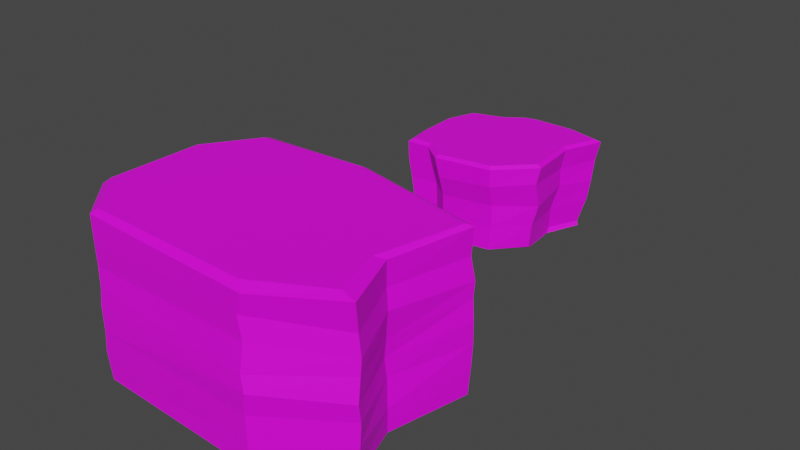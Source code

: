 # Source: Cliff.blend  (saved by Blender 2.80.75; exported with 4.5.12 LTS)
import bpy
from mathutils import Matrix  # noqa: F401  (used for matrix-valued properties, if any)

bpy.ops.wm.read_factory_settings(use_empty=True)
scene = bpy.context.scene
scene.name = 'Scene'

# ---- images (referenced by path relative to the original .blend; pixels are not part of the script)
import os
ASSET_DIR = os.environ.get("B2B_ASSET_DIR", "")  # directory of the original .blend (textures are referenced by path, not embedded)
HERE = os.path.dirname(os.path.abspath(__file__))  # packed textures are extracted next to this script under _unpacked/

def load_image(name, relpath, width, height, colorspace="sRGB"):
    """Load a texture the original file referenced (path relative to the .blend, or extracted next to this script)."""
    p = next((c for c in (os.path.join(HERE, relpath), os.path.join(ASSET_DIR, relpath)) if relpath and os.path.exists(c)), "")
    if p:
        img = bpy.data.images.load(p, check_existing=True)
        img.name = name
    else:  # same state as the original file: an image datablock whose file is absent (Cycles renders it pink)
        img = bpy.data.images.new(name, width, height)
        img.source = "FILE"
        img.filepath = "//" + (relpath or name)
    img.colorspace_settings.name = colorspace
    return img
img_cliff_albedo_psd = load_image('Cliff_Albedo.psd', 'Cliff_Albedo.psd', 1024, 1024, 'sRGB')
img_colour_uv_psd = load_image('Colour_UV.psd', 'Colour_UV.psd', 1024, 1024, 'sRGB')

# ---- materials (node trees are filled in below, after node groups)
mat_cliff_albedo = bpy.data.materials.new('Cliff_Albedo')
mat_cliff_albedo.use_transparent_shadow = False
mat_cliff_top = bpy.data.materials.new('Cliff_Top')
mat_cliff_top.use_transparent_shadow = False

# ---- material node trees
mat_cliff_albedo.use_nodes = True; mat_cliff_albedo.node_tree.nodes.clear()
_N = mat_cliff_albedo.node_tree.nodes; _L = mat_cliff_albedo.node_tree.links
n0 = _N.new('ShaderNodeOutputMaterial'); n0.name = 'Material Output'; n0.location = (300, 300)
n1 = _N.new('ShaderNodeBsdfPrincipled'); n1.name = 'Principled BSDF'; n1.location = (10, 300)
n1.distribution = 'GGX'
n1.subsurface_method = 'BURLEY'
n1.inputs[3].default_value = 1.45
n1.inputs[27].default_value = (0.0, 0.0, 0.0, 1.0)
n1.inputs[28].default_value = 1.0
n2 = _N.new('ShaderNodeTexImage'); n2.name = 'Image Texture'; n2.location = (-280, 280)
n2.image = img_cliff_albedo_psd
_L.new(n1.outputs[0], n0.inputs[0])
_L.new(n2.outputs[0], n1.inputs[0])
n0.is_active_output = True
mat_cliff_top.use_nodes = True; mat_cliff_top.node_tree.nodes.clear()
_N = mat_cliff_top.node_tree.nodes; _L = mat_cliff_top.node_tree.links
n0 = _N.new('ShaderNodeOutputMaterial'); n0.name = 'Material Output'; n0.location = (300, 300)
n1 = _N.new('ShaderNodeBsdfPrincipled'); n1.name = 'Principled BSDF'; n1.location = (10, 300)
n1.distribution = 'GGX'
n1.subsurface_method = 'BURLEY'
n1.inputs[3].default_value = 1.45
n1.inputs[27].default_value = (0.0, 0.0, 0.0, 1.0)
n1.inputs[28].default_value = 1.0
n2 = _N.new('ShaderNodeTexImage'); n2.name = 'Image Texture'; n2.location = (-280, 280)
n2.image = img_colour_uv_psd
_L.new(n1.outputs[0], n0.inputs[0])
_L.new(n2.outputs[0], n1.inputs[0])
n0.is_active_output = True

# ---- world
world_world = bpy.data.worlds.new('World'); scene.world = world_world
world_world.use_nodes = True; world_world.node_tree.nodes.clear()
_N = world_world.node_tree.nodes; _L = world_world.node_tree.links
n0 = _N.new('ShaderNodeOutputWorld'); n0.name = 'World Output'; n0.location = (300, 300)
n1 = _N.new('ShaderNodeBackground'); n1.name = 'Background'; n1.location = (10, 300)
n1.inputs[0].default_value = (0.05088, 0.05088, 0.05088, 1.0)
_L.new(n1.outputs[0], n0.inputs[0])
n0.is_active_output = True
world_world.color = (0.05088, 0.05088, 0.05088)
world_world.use_sun_shadow = False
world_world.sun_shadow_jitter_overblur = 0.0

# ---- meshes
me_plane = bpy.data.meshes.new('Plane')
me_plane.from_pydata([(-0.7043, 0.5029, 0.01843), (-0.3417, 0.5405, 0.004892), (-0.1637, 0.7013, 0.02184), (-0.01411, 0.8098, -0.004895), (-0.04569, 0.8197, -0.005887), (-0.2132, 0.696, 0.01493), (-0.4044, 0.5535, -0.01308), (-0.6954, 0.5163, 0.01078), (-0.8621, 0.1028, 0.02601), (-0.8021, -0.3521, 0.008244), (-0.7488, -0.6839, -0.01836), (-0.4636, -0.64, 0.01172), (-0.2212, -0.8067, -0.004581), (0.4114, -0.7224, 0.006727), (0.76, -0.3166, -0.005917), (0.6932, 0.1962, -0.03054), (0.8842, 0.6426, -0.02584), (0.4988, 0.7743, 0.007055), (-0.03142, 0.8052, 0.0113), (-0.8709, 0.09482, 0.03118), (-0.8068, -0.3217, 0.01057), (-0.7911, -0.6605, -0.01503), (-0.4953, -0.6105, 0.02003), (-0.1984, -0.8257, 0.002975), (0.4188, -0.7415, 0.01728), (0.7707, -0.3541, 0.02042), (0.6851, 0.2464, 0.03199), (0.8625, 0.6543, 0.02778), (0.4174, 0.8063, 0.07998), (-0.9045, 0.1328, 1.187), (-0.8821, -0.3713, 1.19), (-0.7771, 0.5035, 1.185), (-0.3807, 0.634, 1.186), (-0.8226, -0.705, 1.194), (-0.5402, -0.6976, 1.195), (-0.1439, 0.8038, 1.186), (0.009672, 0.8463, 1.187), (-0.2553, -0.9173, 1.199), (0.4464, -0.8046, 1.202), (0.8632, -0.3896, 1.202), (0.7924, 0.279, 1.196), (0.9725, 0.7422, 1.194), (0.556, 0.8446, 1.19), (-0.2424, 0.7826, 0.9037), (-0.01272, 0.8673, 0.9392), (0.6018, 0.8735, 0.9443), (0.9901, 0.7691, 0.9088), (-0.869, -0.7471, 0.9166), (-0.9044, -0.493, 0.9336), (-0.9268, 0.1186, 0.9622), (-0.2228, -0.9449, 0.9059), (-0.5247, -0.7306, 0.9704), (-0.7402, 0.5638, 0.8461), (0.471, -0.834, 0.9325), (-0.4197, 0.6691, 0.8591), (0.8799, -0.4345, 0.9475), (0.7908, 0.2578, 0.8943), (0.001915, 0.8633, 0.6471), (0.973, 0.7319, 0.5987), (-0.8911, -0.3877, 0.6466), (-0.9228, 0.0812, 0.584), (-0.4745, -0.6692, 0.6431), (-0.7312, 0.5442, 0.6632), (-0.3614, 0.6341, 0.5853), (-0.1294, 0.785, 0.6525), (0.4754, 0.8758, 0.6129), (-0.8374, -0.7235, 0.6568), (-0.2168, -0.8663, 0.6357), (0.4523, -0.7546, 0.6484), (0.8713, -0.3358, 0.6078), (0.7869, 0.276, 0.6579), (-0.02715, 0.8141, 0.3446), (0.9426, 0.7173, 0.3567), (-0.8302, -0.435, 0.3077), (-0.9122, 0.1301, 0.3585), (-0.4783, -0.6477, 0.3358), (-0.7393, 0.5458, 0.3166), (-0.4166, 0.6098, 0.4227), (-0.2749, 0.6781, 0.3197), (0.559, 0.8254, 0.3107), (-0.8025, -0.7098, 0.355), (-0.2262, -0.8413, 0.3348), (0.4518, -0.738, 0.3634), (0.8082, -0.363, 0.3378), (0.7144, 0.2119, 0.3268), (-0.9584, 0.1406, 1.152), (-0.9354, -0.3772, 1.156), (-0.819, 0.546, 1.15), (-0.4052, 0.6822, 1.152), (-0.8672, -0.7597, 1.16), (-0.5578, -0.7516, 1.162), (-0.1674, 0.8529, 1.152), (0.0025, 0.8998, 1.152), (-0.2696, -0.9738, 1.165), (0.4719, -0.8547, 1.169), (0.9191, -0.4094, 1.168), (0.847, 0.2717, 1.163), (1.044, 0.7796, 1.16), (0.5625, 0.898, 1.156)], [], [(44, 43, 91, 92), (7, 8, 19, 0), (14, 15, 26, 25), (13, 14, 25, 24), (6, 7, 0, 1), (18, 4, 17), (15, 16, 27, 26), (8, 9, 20, 19), (16, 17, 28, 27), (9, 10, 21, 20), (17, 4, 3, 28), (10, 11, 22, 21), (11, 12, 23, 22), (4, 5, 2, 3), (12, 13, 24, 23), (5, 6, 1, 2), (36, 35, 32, 31, 29, 30, 33, 34, 37, 38, 39, 40, 41, 42), (46, 45, 98, 97), (48, 47, 89, 86), (45, 44, 92, 98), (49, 48, 86, 85), (51, 50, 93, 90), (52, 49, 85, 87), (50, 53, 94, 93), (54, 52, 87, 88), (53, 55, 95, 94), (47, 51, 90, 89), (55, 56, 96, 95), (43, 54, 88, 91), (56, 46, 97, 96), (70, 58, 46, 56), (64, 63, 54, 43), (69, 70, 56, 55), (66, 61, 51, 47), (68, 69, 55, 53), (63, 62, 52, 54), (67, 68, 53, 50), (62, 60, 49, 52), (61, 67, 50, 51), (60, 59, 48, 49), (65, 57, 44, 45), (59, 66, 47, 48), (58, 65, 45, 46), (57, 64, 43, 44), (71, 78, 64, 57), (72, 79, 65, 58), (73, 80, 66, 59), (79, 71, 57, 65), (74, 73, 59, 60), (75, 81, 67, 61), (76, 74, 60, 62), (81, 82, 68, 67), (77, 76, 62, 63), (82, 83, 69, 68), (80, 75, 61, 66), (83, 84, 70, 69), (78, 77, 63, 64), (84, 72, 58, 70), (26, 27, 72, 84), (2, 1, 77, 78), (25, 26, 84, 83), (21, 22, 75, 80), (24, 25, 83, 82), (1, 0, 76, 77), (23, 24, 82, 81), (0, 19, 74, 76), (22, 23, 81, 75), (19, 20, 73, 74), (28, 3, 71, 79), (20, 21, 80, 73), (27, 28, 79, 72), (3, 2, 78, 71), (30, 29, 85, 86), (29, 31, 87, 85), (31, 32, 88, 87), (34, 33, 89, 90), (32, 35, 91, 88), (35, 36, 92, 91), (33, 30, 86, 89), (37, 34, 90, 93), (38, 37, 93, 94), (39, 38, 94, 95), (40, 39, 95, 96), (41, 40, 96, 97), (42, 41, 97, 98), (36, 42, 98, 92)])
_uv = me_plane.uv_layers.new(name='UVMap')
_uv.uv.foreach_set('vector', [0.4709, 0.7886, 0.4709, 0.7886, 0.4709, 0.7886, 0.4709, 0.7886, 0.4709, 0.7886, 0.4709, 0.7886, 0.4709, 0.7886, 0.4709, 0.7886, 0.4709, 0.7886, 0.4709, 0.7886, 0.4709, 0.7886, 0.4709, 0.7886, 0.4709, 0.7886, 0.4709, 0.7886, 0.4709, 0.7886, 0.4709, 0.7886, 0.4709, 0.7886, 0.4709, 0.7886, 0.4709, 0.7886, 0.4709, 0.7886, 0.4709, 0.7886, 0.4709, 0.7886, 0.4709, 0.7886, 0.4709, 0.7886, 0.4709, 0.7886, 0.4709, 0.7886, 0.4709, 0.7886, 0.3966, 0.6984, 0.3966, 0.6984, 0.3966, 0.6984, 0.3966, 0.6984, 0.4709, 0.7886, 0.4709, 0.7886, 0.4709, 0.7886, 0.4709, 0.7886, 0.3966, 0.6984, 0.3966, 0.6984, 0.3966, 0.6984, 0.3966, 0.6984, 0.4709, 0.7886, 0.4709, 0.7886, 0.4709, 0.7886, 0.4709, 0.7886, 0.4709, 0.7886, 0.4709, 0.7886, 0.4709, 0.7886, 0.4709, 0.7886, 0.4709, 0.7886, 0.4709, 0.7886, 0.4709, 0.7886, 0.4709, 0.7886, 0.4709, 0.7886, 0.4709, 0.7886, 0.4709, 0.7886, 0.4709, 0.7886, 0.4709, 0.7886, 0.4709, 0.7886, 0.4709, 0.7886, 0.4709, 0.7886, 0.4709, 0.7886, 0.4709, 0.7886, 0.4709, 0.7886, 0.4709, 0.7886, 0.1828, 0.9058, 0.1696, 0.9004, 0.155, 0.8891, 0.1292, 0.8836, 0.1178, 0.8544, 0.1207, 0.8163, 0.1242, 0.795, 0.146, 0.7962, 0.1665, 0.7822, 0.2139, 0.7898, 0.2433, 0.8183, 0.2372, 0.8647, 0.2517, 0.898, 0.2227, 0.9058, 0.4709, 0.7886, 0.4709, 0.7886, 0.4709, 0.7886, 0.4709, 0.7886, 0.3966, 0.6984, 0.3966, 0.6984, 0.3966, 0.6984, 0.3966, 0.6984, 0.4709, 0.7886, 0.4709, 0.7886, 0.4709, 0.7886, 0.4709, 0.7886, 0.3966, 0.6984, 0.3966, 0.6984, 0.3966, 0.6984, 0.3966, 0.6984, 0.4709, 0.7886, 0.4709, 0.7886, 0.4709, 0.7886, 0.4709, 0.7886, 0.4709, 0.7886, 0.4709, 0.7886, 0.4709, 0.7886, 0.4709, 0.7886, 0.4709, 0.7886, 0.4709, 0.7886, 0.4709, 0.7886, 0.4709, 0.7886, 0.4709, 0.7886, 0.4709, 0.7886, 0.4709, 0.7886, 0.4709, 0.7886, 0.4709, 0.7886, 0.4709, 0.7886, 0.4709, 0.7886, 0.4709, 0.7886, 0.4709, 0.7886, 0.4709, 0.7886, 0.4709, 0.7886, 0.4709, 0.7886, 0.4709, 0.7886, 0.4709, 0.7886, 0.4709, 0.7886, 0.4709, 0.7886, 0.4709, 0.7886, 0.4709, 0.7886, 0.4709, 0.7886, 0.4709, 0.7886, 0.4709, 0.7886, 0.4709, 0.7886, 0.4709, 0.7886, 0.4709, 0.7886, 0.4709, 0.7886, 0.4709, 0.7886, 0.4709, 0.7886, 0.4709, 0.7886, 0.4709, 0.7886, 0.4709, 0.7886, 0.4709, 0.7886, 0.4709, 0.7886, 0.4709, 0.7886, 0.4709, 0.7886, 0.4709, 0.7886, 0.4709, 0.7886, 0.4709, 0.7886, 0.4709, 0.7886, 0.4709, 0.7886, 0.4709, 0.7886, 0.4709, 0.7886, 0.4709, 0.7886, 0.4709, 0.7886, 0.4709, 0.7886, 0.4709, 0.7886, 0.4709, 0.7886, 0.4709, 0.7886, 0.4709, 0.7886, 0.4709, 0.7886, 0.4709, 0.7886, 0.4709, 0.7886, 0.4709, 0.7886, 0.4709, 0.7886, 0.4709, 0.7886, 0.4709, 0.7886, 0.4709, 0.7886, 0.4709, 0.7886, 0.4709, 0.7886, 0.4709, 0.7886, 0.4709, 0.7886, 0.3966, 0.6984, 0.3966, 0.6984, 0.3966, 0.6984, 0.3966, 0.6984, 0.4709, 0.7886, 0.4709, 0.7886, 0.4709, 0.7886, 0.4709, 0.7886, 0.3966, 0.6984, 0.3966, 0.6984, 0.3966, 0.6984, 0.3966, 0.6984, 0.4709, 0.7886, 0.4709, 0.7886, 0.4709, 0.7886, 0.4709, 0.7886, 0.4709, 0.7886, 0.4709, 0.7886, 0.4709, 0.7886, 0.4709, 0.7886, 0.4709, 0.7886, 0.4709, 0.7886, 0.4709, 0.7886, 0.4709, 0.7886, 0.4709, 0.7886, 0.4709, 0.7886, 0.4709, 0.7886, 0.4709, 0.7886, 0.3966, 0.6984, 0.3966, 0.6984, 0.3966, 0.6984, 0.3966, 0.6984, 0.4709, 0.7886, 0.4709, 0.7886, 0.4709, 0.7886, 0.4709, 0.7886, 0.3966, 0.6984, 0.3966, 0.6984, 0.3966, 0.6984, 0.3966, 0.6984, 0.4709, 0.7886, 0.4709, 0.7886, 0.4709, 0.7886, 0.4709, 0.7886, 0.4709, 0.7886, 0.4709, 0.7886, 0.4709, 0.7886, 0.4709, 0.7886, 0.4709, 0.7886, 0.4709, 0.7886, 0.4709, 0.7886, 0.4709, 0.7886, 0.4709, 0.7886, 0.4709, 0.7886, 0.4709, 0.7886, 0.4709, 0.7886, 0.4709, 0.7886, 0.4709, 0.7886, 0.4709, 0.7886, 0.4709, 0.7886, 0.4709, 0.7886, 0.4709, 0.7886, 0.4709, 0.7886, 0.4709, 0.7886, 0.4709, 0.7886, 0.4709, 0.7886, 0.4709, 0.7886, 0.4709, 0.7886, 0.4709, 0.7886, 0.4709, 0.7886, 0.4709, 0.7886, 0.4709, 0.7886, 0.4709, 0.7886, 0.4709, 0.7886, 0.4709, 0.7886, 0.4709, 0.7886, 0.4709, 0.7886, 0.4709, 0.7886, 0.4709, 0.7886, 0.4709, 0.7886, 0.4709, 0.7886, 0.4709, 0.7886, 0.4709, 0.7886, 0.4709, 0.7886, 0.4709, 0.7886, 0.4709, 0.7886, 0.4709, 0.7886, 0.4709, 0.7886, 0.4709, 0.7886, 0.4709, 0.7886, 0.4709, 0.7886, 0.4709, 0.7886, 0.4709, 0.7886, 0.4709, 0.7886, 0.4709, 0.7886, 0.4709, 0.7886, 0.4709, 0.7886, 0.4709, 0.7886, 0.4709, 0.7886, 0.4709, 0.7886, 0.4709, 0.7886, 0.4709, 0.7886, 0.4709, 0.7886, 0.4709, 0.7886, 0.4709, 0.7886, 0.4709, 0.7886, 0.4709, 0.7886, 0.4709, 0.7886, 0.4709, 0.7886, 0.4709, 0.7886, 0.4709, 0.7886, 0.4709, 0.7886, 0.3966, 0.6984, 0.3966, 0.6984, 0.3966, 0.6984, 0.3966, 0.6984, 0.4709, 0.7886, 0.4709, 0.7886, 0.4709, 0.7886, 0.4709, 0.7886, 0.3966, 0.6984, 0.3966, 0.6984, 0.3966, 0.6984, 0.3966, 0.6984, 0.4709, 0.7886, 0.4709, 0.7886, 0.4709, 0.7886, 0.4709, 0.7886, 0.4709, 0.7886, 0.4709, 0.7886, 0.4709, 0.7886, 0.4709, 0.7886, 0.09998, 0.7639, 0.0964, 0.8104, 0.09131, 0.8109, 0.09559, 0.7626, 0.0964, 0.8104, 0.1104, 0.8459, 0.1073, 0.8504, 0.09131, 0.8109, 0.1104, 0.8459, 0.1418, 0.8527, 0.1396, 0.8564, 0.1073, 0.8504, 0.1308, 0.7394, 0.1042, 0.7379, 0.09988, 0.7334, 0.1299, 0.7348, 0.1418, 0.8527, 0.1596, 0.8665, 0.1565, 0.8698, 0.1396, 0.8564, 0.1596, 0.8665, 0.1757, 0.873, 0.1756, 0.8783, 0.1565, 0.8698, 0.1042, 0.7379, 0.09998, 0.7639, 0.09559, 0.7626, 0.09988, 0.7334, 0.1558, 0.7223, 0.1308, 0.7394, 0.1299, 0.7348, 0.1548, 0.7177, 0.2136, 0.7316, 0.1558, 0.7223, 0.1548, 0.7177, 0.2157, 0.7274, 0.2494, 0.7663, 0.2136, 0.7316, 0.2157, 0.7274, 0.2543, 0.7646, 0.2421, 0.8229, 0.2494, 0.7663, 0.2543, 0.7646, 0.2463, 0.8221, 0.2597, 0.8635, 0.2421, 0.8229, 0.2463, 0.8221, 0.266, 0.8667, 0.2243, 0.8731, 0.2597, 0.8635, 0.266, 0.8667, 0.2251, 0.8778, 0.1757, 0.873, 0.2243, 0.8731, 0.2251, 0.8778, 0.1756, 0.8783])
me_plane.materials.append(mat_cliff_albedo)
me_plane.use_remesh_preserve_volume = False
me_plane.use_remesh_preserve_attributes = False
me_plane.use_mirror_vertex_groups = False
me_plane.update()
me_plane_001 = bpy.data.meshes.new('Plane.001')
me_plane_001.from_pydata([(0.4215, 1.306, 0.008084), (-0.9981, 1.228, 0.003178), (-1.446, 0.5452, -0.0006305), (-1.502, -0.6334, -0.004901), (-0.9696, -1.186, -0.005091), (1.164, -1.278, 0.001478), (2.029, -0.7406, 0.00611), (1.805, -0.06144, 0.007762), (2.029, 0.9316, 0.01194), (0.3664, 1.234, 1.966), (-0.9617, 1.123, 1.971), (-1.376, 0.5165, 1.971), (-1.398, -0.6113, 1.969), (-0.9386, -1.122, 1.965), (1.099, -1.181, 1.956), (1.901, -0.7439, 1.953), (1.709, -0.1445, 1.954), (1.972, 0.8945, 1.959), (0.3861, 1.293, 1.932), (-1.03, 1.271, 1.903), (-1.468, 0.5753, 1.911), (-1.497, -0.649, 1.891), (-0.972, -1.192, 1.914), (1.22, -1.278, 1.898), (2.083, -0.7771, 1.912), (1.805, -0.05423, 1.913), (2.029, 0.9538, 1.92), (-1.52, -0.6655, 0.343), (-1.469, 0.5676, 0.3647), (1.811, -0.06068, 0.2871), (2.058, -0.7297, 0.3699), (-1.003, -1.2, 0.3422), (-1.01, 1.277, 0.3778), (0.331, 1.332, 0.2808), (2.047, 0.951, 0.3592), (1.169, -1.278, 0.3498), (-1.473, -0.6666, 0.6594), (1.784, -0.03776, 0.6281), (-0.9683, -1.206, 0.5888), (-1.013, 1.26, 0.5948), (2.053, 0.9643, 0.6204), (1.165, -1.285, 0.6077), (-1.453, 0.5666, 0.5484), (2.073, -0.7272, 0.6408), (0.4396, 1.294, 0.6541), (-1.471, -0.6588, 0.8759), (1.777, -0.06366, 0.856), (-0.9757, -1.206, 0.8944), (-1.032, 1.272, 0.8853), (2.059, 0.9514, 0.889), (1.203, -1.309, 0.8707), (-1.465, 0.5825, 0.895), (2.079, -0.7627, 0.8531), (0.3879, 1.299, 0.8433), (-1.479, -0.6127, 1.087), (1.795, -0.06065, 1.062), (-0.9568, -1.194, 1.103), (-1.032, 1.281, 1.118), (2.042, 0.9546, 1.151), (1.166, -1.301, 1.06), (-1.47, 0.5674, 1.049), (2.075, -0.7272, 1.131), (0.3637, 1.304, 1.058), (-1.456, -0.6576, 1.357), (1.837, -0.07919, 1.399), (-0.9902, -1.17, 1.325), (-1.022, 1.28, 1.324), (2.051, 0.9646, 1.332), (1.185, -1.26, 1.397), (-1.446, 0.5886, 1.307), (2.08, -0.714, 1.31), (0.4117, 1.275, 1.354), (-1.483, -0.6404, 1.6), (1.802, -0.05579, 1.628), (-0.9745, -1.186, 1.607), (-1.034, 1.29, 1.558), (2.007, 0.9463, 1.599), (1.141, -1.27, 1.656), (-1.47, 0.5948, 1.578), (2.054, -0.7172, 1.566), (0.2811, 1.286, 1.535)], [], [(3, 2, 1, 0, 8, 7, 6, 5, 4), (12, 13, 14, 15, 16, 17, 9, 10, 11), (78, 72, 21, 20), (79, 73, 25, 24), (72, 74, 22, 21), (80, 75, 19, 18), (73, 76, 26, 25), (74, 77, 23, 22), (75, 78, 20, 19), (76, 80, 18, 26), (77, 79, 24, 23), (10, 9, 18, 19), (11, 10, 19, 20), (12, 11, 20, 21), (13, 12, 21, 22), (14, 13, 22, 23), (15, 14, 23, 24), (16, 15, 24, 25), (17, 16, 25, 26), (9, 17, 26, 18), (5, 6, 30, 35), (8, 0, 33, 34), (1, 2, 28, 32), (4, 5, 35, 31), (7, 8, 34, 29), (0, 1, 32, 33), (3, 4, 31, 27), (6, 7, 29, 30), (2, 3, 27, 28), (35, 30, 43, 41), (34, 33, 44, 40), (32, 28, 42, 39), (31, 35, 41, 38), (29, 34, 40, 37), (33, 32, 39, 44), (27, 31, 38, 36), (30, 29, 37, 43), (28, 27, 36, 42), (41, 43, 52, 50), (40, 44, 53, 49), (39, 42, 51, 48), (38, 41, 50, 47), (37, 40, 49, 46), (44, 39, 48, 53), (36, 38, 47, 45), (43, 37, 46, 52), (42, 36, 45, 51), (50, 52, 61, 59), (49, 53, 62, 58), (48, 51, 60, 57), (47, 50, 59, 56), (46, 49, 58, 55), (53, 48, 57, 62), (45, 47, 56, 54), (52, 46, 55, 61), (51, 45, 54, 60), (59, 61, 70, 68), (58, 62, 71, 67), (57, 60, 69, 66), (56, 59, 68, 65), (55, 58, 67, 64), (62, 57, 66, 71), (54, 56, 65, 63), (61, 55, 64, 70), (60, 54, 63, 69), (68, 70, 79, 77), (67, 71, 80, 76), (66, 69, 78, 75), (65, 68, 77, 74), (64, 67, 76, 73), (71, 66, 75, 80), (63, 65, 74, 72), (70, 64, 73, 79), (69, 63, 72, 78)])
_uv = me_plane_001.uv_layers.new(name='UVMap')
_uv.uv.foreach_set('vector', [0.5026, 0.1932, 0.5026, 0.1932, 0.5026, 0.1932, 0.5026, 0.1932, 0.5026, 0.1932, 0.5026, 0.1932, 0.5026, 0.1932, 0.5026, 0.1932, 0.5026, 0.1932, 0.5026, 0.1932, 0.5026, 0.1932, 0.5026, 0.1932, 0.5026, 0.1932, 0.5026, 0.1932, 0.5026, 0.1932, 0.5026, 0.1932, 0.5026, 0.1932, 0.5026, 0.1932, 0.5026, 0.1932, 0.5026, 0.1932, 0.5026, 0.1932, 0.5026, 0.1932, 0.5026, 0.1932, 0.5026, 0.1932, 0.5026, 0.1932, 0.5026, 0.1932, 0.5026, 0.1932, 0.5026, 0.1932, 0.5026, 0.1932, 0.5026, 0.1932, 0.5026, 0.1932, 0.5026, 0.1932, 0.5026, 0.1932, 0.5026, 0.1932, 0.5026, 0.1932, 0.5026, 0.1932, 0.5026, 0.1932, 0.5026, 0.1932, 0.5026, 0.1932, 0.5026, 0.1932, 0.5026, 0.1932, 0.5026, 0.1932, 0.5026, 0.1932, 0.5026, 0.1932, 0.5026, 0.1932, 0.5026, 0.1932, 0.5026, 0.1932, 0.5026, 0.1932, 0.5026, 0.1932, 0.5026, 0.1932, 0.5026, 0.1932, 0.5026, 0.1932, 0.5026, 0.1932, 0.5026, 0.1932, 0.5026, 0.1932, 0.5026, 0.1932, 0.5026, 0.1932, 0.5026, 0.1932, 0.5026, 0.1932, 0.5026, 0.1932, 0.5026, 0.1932, 0.5026, 0.1932, 0.5026, 0.1932, 0.5026, 0.1932, 0.5026, 0.1932, 0.5026, 0.1932, 0.5026, 0.1932, 0.5026, 0.1932, 0.5026, 0.1932, 0.5026, 0.1932, 0.5026, 0.1932, 0.5026, 0.1932, 0.5026, 0.1932, 0.5026, 0.1932, 0.5026, 0.1932, 0.5026, 0.1932, 0.5026, 0.1932, 0.5026, 0.1932, 0.5026, 0.1932, 0.5026, 0.1932, 0.5026, 0.1932, 0.5026, 0.1932, 0.5026, 0.1932, 0.5026, 0.1932, 0.5026, 0.1932, 0.5026, 0.1932, 0.5026, 0.1932, 0.5026, 0.1932, 0.5026, 0.1932, 0.5026, 0.1932, 0.5026, 0.1932, 0.5026, 0.1932, 0.5026, 0.1932, 0.5026, 0.1932, 0.5026, 0.1932, 0.5026, 0.1932, 0.5026, 0.1932, 0.5026, 0.1932, 0.5026, 0.1932, 0.5026, 0.1932, 0.5026, 0.1932, 0.5026, 0.1932, 0.5026, 0.1932, 0.5026, 0.1932, 0.5026, 0.1932, 0.5026, 0.1932, 0.5026, 0.1932, 0.5026, 0.1932, 0.5026, 0.1932, 0.5026, 0.1932, 0.5026, 0.1932, 0.5026, 0.1932, 0.5026, 0.1932, 0.5026, 0.1932, 0.5026, 0.1932, 0.5026, 0.1932, 0.5026, 0.1932, 0.5026, 0.1932, 0.5026, 0.1932, 0.5026, 0.1932, 0.5026, 0.1932, 0.5026, 0.1932, 0.5026, 0.1932, 0.5026, 0.1932, 0.5026, 0.1932, 0.5026, 0.1932, 0.5026, 0.1932, 0.5026, 0.1932, 0.5026, 0.1932, 0.5026, 0.1932, 0.5026, 0.1932, 0.5026, 0.1932, 0.5026, 0.1932, 0.5026, 0.1932, 0.5026, 0.1932, 0.5026, 0.1932, 0.5026, 0.1932, 0.5026, 0.1932, 0.5026, 0.1932, 0.5026, 0.1932, 0.5026, 0.1932, 0.5026, 0.1932, 0.5026, 0.1932, 0.5026, 0.1932, 0.5026, 0.1932, 0.5026, 0.1932, 0.5026, 0.1932, 0.5026, 0.1932, 0.5026, 0.1932, 0.5026, 0.1932, 0.5026, 0.1932, 0.5026, 0.1932, 0.5026, 0.1932, 0.5026, 0.1932, 0.5026, 0.1932, 0.5026, 0.1932, 0.5026, 0.1932, 0.5026, 0.1932, 0.5026, 0.1932, 0.5026, 0.1932, 0.5026, 0.1932, 0.5026, 0.1932, 0.5026, 0.1932, 0.5026, 0.1932, 0.5026, 0.1932, 0.5026, 0.1932, 0.5026, 0.1932, 0.5026, 0.1932, 0.5026, 0.1932, 0.5026, 0.1932, 0.5026, 0.1932, 0.5026, 0.1932, 0.5026, 0.1932, 0.5026, 0.1932, 0.5026, 0.1932, 0.5026, 0.1932, 0.5026, 0.1932, 0.5026, 0.1932, 0.5026, 0.1932, 0.5026, 0.1932, 0.5026, 0.1932, 0.5026, 0.1932, 0.5026, 0.1932, 0.5026, 0.1932, 0.5026, 0.1932, 0.5026, 0.1932, 0.5026, 0.1932, 0.5026, 0.1932, 0.5026, 0.1932, 0.5026, 0.1932, 0.5026, 0.1932, 0.5026, 0.1932, 0.5026, 0.1932, 0.5026, 0.1932, 0.5026, 0.1932, 0.5026, 0.1932, 0.5026, 0.1932, 0.5026, 0.1932, 0.5026, 0.1932, 0.5026, 0.1932, 0.5026, 0.1932, 0.5026, 0.1932, 0.5026, 0.1932, 0.5026, 0.1932, 0.5026, 0.1932, 0.5026, 0.1932, 0.5026, 0.1932, 0.5026, 0.1932, 0.5026, 0.1932, 0.5026, 0.1932, 0.5026, 0.1932, 0.5026, 0.1932, 0.5026, 0.1932, 0.5026, 0.1932, 0.5026, 0.1932, 0.5026, 0.1932, 0.5026, 0.1932, 0.5026, 0.1932, 0.5026, 0.1932, 0.5026, 0.1932, 0.5026, 0.1932, 0.5026, 0.1932, 0.5026, 0.1932, 0.5026, 0.1932, 0.5026, 0.1932, 0.5026, 0.1932, 0.5026, 0.1932, 0.5026, 0.1932, 0.5026, 0.1932, 0.5026, 0.1932, 0.5026, 0.1932, 0.5026, 0.1932, 0.5026, 0.1932, 0.5026, 0.1932, 0.5026, 0.1932, 0.5026, 0.1932, 0.5026, 0.1932, 0.5026, 0.1932, 0.5026, 0.1932, 0.5026, 0.1932, 0.5026, 0.1932, 0.5026, 0.1932, 0.5026, 0.1932, 0.5026, 0.1932, 0.5026, 0.1932, 0.5026, 0.1932, 0.5026, 0.1932, 0.5026, 0.1932, 0.5026, 0.1932, 0.5026, 0.1932, 0.5026, 0.1932, 0.5026, 0.1932, 0.5026, 0.1932, 0.5026, 0.1932, 0.5026, 0.1932, 0.5026, 0.1932, 0.5026, 0.1932, 0.5026, 0.1932, 0.5026, 0.1932, 0.5026, 0.1932, 0.5026, 0.1932, 0.5026, 0.1932, 0.5026, 0.1932, 0.5026, 0.1932, 0.5026, 0.1932, 0.5026, 0.1932, 0.5026, 0.1932, 0.5026, 0.1932, 0.5026, 0.1932, 0.5026, 0.1932, 0.5026, 0.1932, 0.5026, 0.1932, 0.5026, 0.1932, 0.5026, 0.1932, 0.5026, 0.1932, 0.5026, 0.1932, 0.5026, 0.1932, 0.5026, 0.1932, 0.5026, 0.1932, 0.5026, 0.1932, 0.5026, 0.1932, 0.5026, 0.1932, 0.5026, 0.1932, 0.5026, 0.1932, 0.5026, 0.1932, 0.5026, 0.1932, 0.5026, 0.1932, 0.5026, 0.1932, 0.5026, 0.1932, 0.5026, 0.1932, 0.5026, 0.1932, 0.5026, 0.1932, 0.5026, 0.1932, 0.5026, 0.1932, 0.5026, 0.1932, 0.5026, 0.1932, 0.5026, 0.1932, 0.5026, 0.1932, 0.5026, 0.1932, 0.5026, 0.1932, 0.5026, 0.1932, 0.5026, 0.1932, 0.5026, 0.1932, 0.5026, 0.1932, 0.5026, 0.1932, 0.5026, 0.1932])
me_plane_001.materials.append(mat_cliff_top)
me_plane_001.use_remesh_preserve_volume = False
me_plane_001.use_remesh_preserve_attributes = False
me_plane_001.use_mirror_vertex_groups = False
me_plane_001.update()

# ---- objects
ob_cliff = bpy.data.objects.new('Cliff', me_plane)
ob_plane = bpy.data.objects.new('Plane', me_plane_001)

# ---- transforms, parenting, visibility, modifiers, constraints
ob_cliff.location = (0.0, 0.0, 0.0)
ob_cliff.lineart.crease_threshold = 0.0
ob_plane.location = (0.0445, -4.324, 0.004896)
ob_plane.lineart.crease_threshold = 0.0

# ---- collection membership
scene.collection.objects.link(ob_cliff)
scene.collection.objects.link(ob_plane)

# ---- scene / render settings (as saved in the file)
scene.frame_start = 1; scene.frame_end = 250; scene.frame_set(0)
scene.render.engine = 'BLENDER_EEVEE_NEXT'
scene.cycles.use_denoising = False
scene.cycles.samples = 128
scene.cycles.sampling_pattern = 'TABULATED_SOBOL'
scene.cycles.use_adaptive_sampling = False
scene.cycles.use_light_tree = False
scene.view_settings.view_transform = 'Filmic'
bpy.context.view_layer.update()

# ---- added for rendering (the .blend has no active camera and no usable light): camera, sun
cam_auto = bpy.data.cameras.new('AutoCamera')
cam_auto.lens = 50.0
cam_auto.sensor_width = 36.0
cam_auto.clip_end = 1000.0
ob_auto_camera = bpy.data.objects.new('AutoCamera', cam_auto)
scene.collection.objects.link(ob_auto_camera)
ob_auto_camera.location = (7.47368, -10.9438, 6.69105)
ob_auto_camera.rotation_euler = (1.09748, -7.21219e-08, 0.694738)
scene.camera = ob_auto_camera
light_auto_sun = bpy.data.lights.new('AutoSun', 'SUN')
light_auto_sun.energy = 3.0
light_auto_sun.angle = 0.0523599
ob_auto_sun = bpy.data.objects.new('AutoSun', light_auto_sun)
scene.collection.objects.link(ob_auto_sun)
ob_auto_sun.rotation_euler = (0.872665, 0.174533, 0.523599)
bpy.context.view_layer.update()
